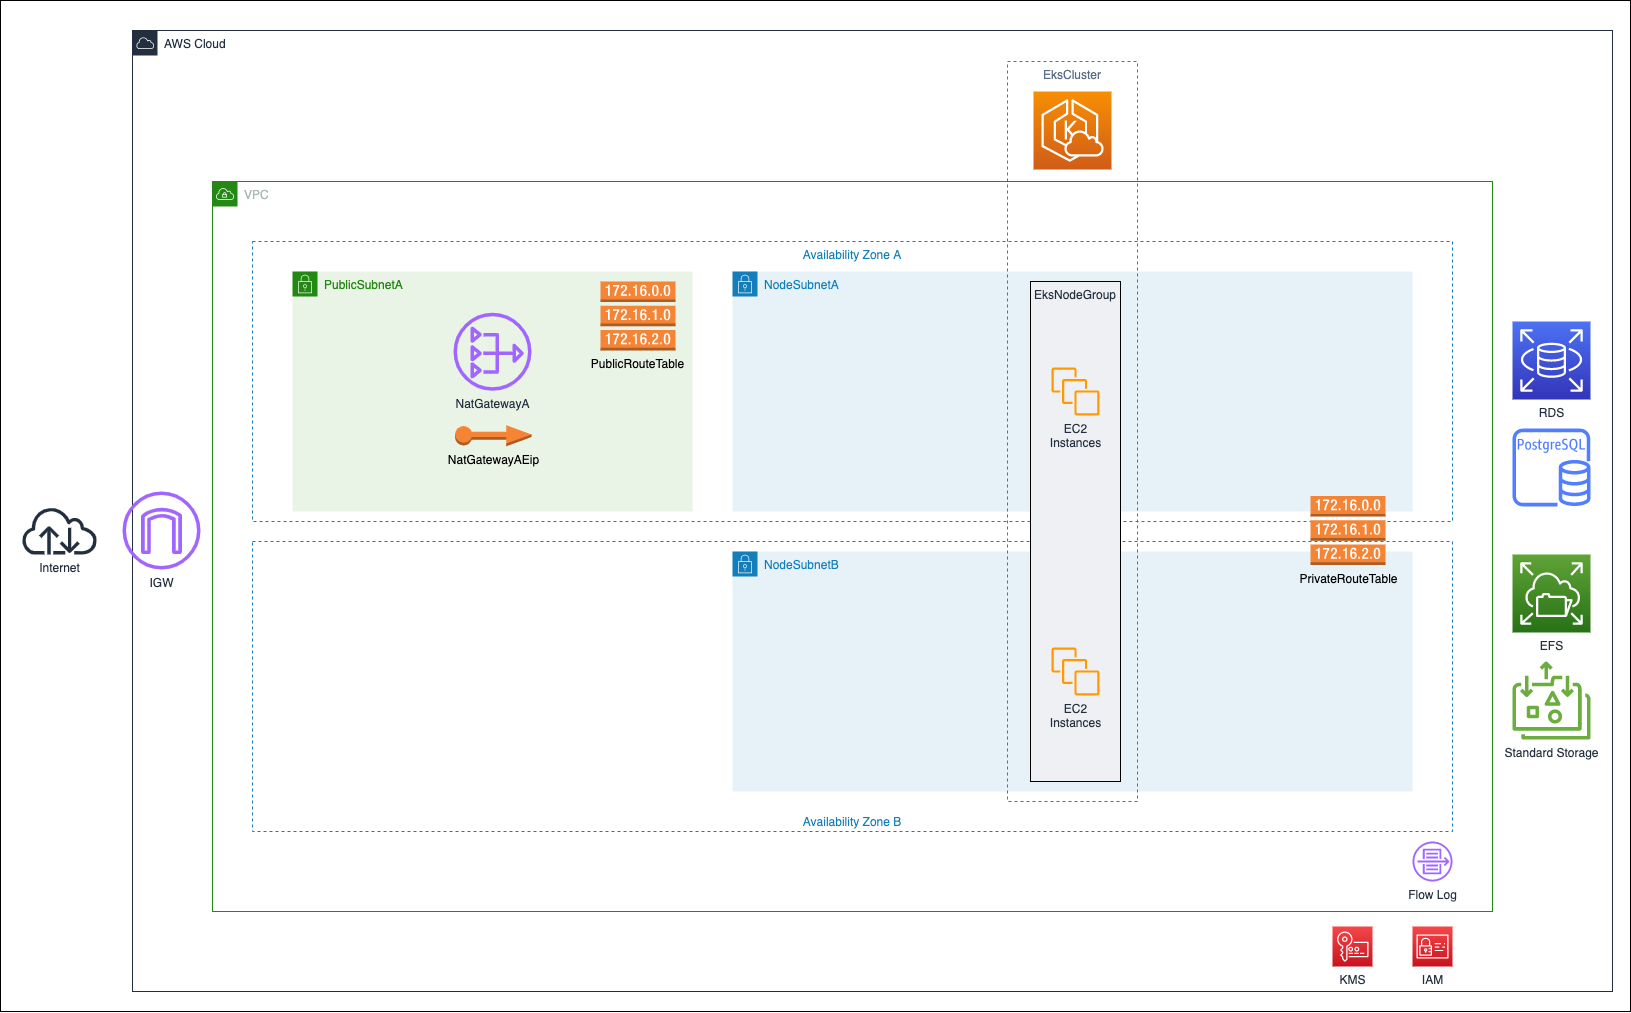

The diagram above was exported from draw.io. Its source (the exported page's mxGraphModel, read from the mxfile embedded in the PNG):
<mxGraphModel dx="2431" dy="1358" grid="1" gridSize="10" guides="1" tooltips="1" connect="1" arrows="1" fold="1" page="1" pageScale="1" pageWidth="1654" pageHeight="1169" math="0" shadow="0">
  <root>
    <mxCell id="0" />
    <mxCell id="1" parent="0" />
    <mxCell id="2" value="" style="rounded=0;whiteSpace=wrap;html=1;" vertex="1" parent="1">
      <mxGeometry x="12" y="79" width="1630" height="1011" as="geometry" />
    </mxCell>
    <mxCell id="3" value="AWS Cloud" style="points=[[0,0],[0.25,0],[0.5,0],[0.75,0],[1,0],[1,0.25],[1,0.5],[1,0.75],[1,1],[0.75,1],[0.5,1],[0.25,1],[0,1],[0,0.75],[0,0.5],[0,0.25]];outlineConnect=0;gradientColor=none;html=1;whiteSpace=wrap;fontSize=12;fontStyle=0;shape=mxgraph.aws4.group;grIcon=mxgraph.aws4.group_aws_cloud;strokeColor=#232F3E;fillColor=none;verticalAlign=top;align=left;spacingLeft=30;fontColor=#232F3E;dashed=0;" vertex="1" parent="1">
      <mxGeometry x="144" y="109" width="1480" height="961" as="geometry" />
    </mxCell>
    <mxCell id="4" value="Internet" style="outlineConnect=0;fontColor=#232F3E;gradientColor=none;fillColor=#232F3E;strokeColor=none;dashed=0;verticalLabelPosition=bottom;verticalAlign=top;align=center;html=1;fontSize=12;fontStyle=0;aspect=fixed;pointerEvents=1;shape=mxgraph.aws4.internet;" vertex="1" parent="1">
      <mxGeometry x="32" y="585" width="78" height="48" as="geometry" />
    </mxCell>
    <mxCell id="5" value="VPC" style="points=[[0,0],[0.25,0],[0.5,0],[0.75,0],[1,0],[1,0.25],[1,0.5],[1,0.75],[1,1],[0.75,1],[0.5,1],[0.25,1],[0,1],[0,0.75],[0,0.5],[0,0.25]];outlineConnect=0;gradientColor=none;html=1;whiteSpace=wrap;fontSize=12;fontStyle=0;shape=mxgraph.aws4.group;grIcon=mxgraph.aws4.group_vpc;strokeColor=#248814;fillColor=none;verticalAlign=top;align=left;spacingLeft=30;fontColor=#AAB7B8;dashed=0;" vertex="1" parent="1">
      <mxGeometry x="224" y="260" width="1280" height="730" as="geometry" />
    </mxCell>
    <mxCell id="6" value="Availability Zone A" style="fillColor=none;strokeColor=#147EBA;dashed=1;verticalAlign=top;fontStyle=0;fontColor=#147EBA;" vertex="1" parent="1">
      <mxGeometry x="264" y="320" width="1200" height="280" as="geometry" />
    </mxCell>
    <mxCell id="7" value="NodeSubnetA" style="points=[[0,0],[0.25,0],[0.5,0],[0.75,0],[1,0],[1,0.25],[1,0.5],[1,0.75],[1,1],[0.75,1],[0.5,1],[0.25,1],[0,1],[0,0.75],[0,0.5],[0,0.25]];outlineConnect=0;gradientColor=none;html=1;whiteSpace=wrap;fontSize=12;fontStyle=0;shape=mxgraph.aws4.group;grIcon=mxgraph.aws4.group_security_group;grStroke=0;strokeColor=#147EBA;fillColor=#E6F2F8;verticalAlign=top;align=left;spacingLeft=30;fontColor=#147EBA;dashed=0;" vertex="1" parent="1">
      <mxGeometry x="744" y="350" width="680" height="240" as="geometry" />
    </mxCell>
    <mxCell id="8" value="Availability Zone B" style="fillColor=none;strokeColor=#147EBA;dashed=1;verticalAlign=bottom;fontStyle=0;fontColor=#147EBA;" vertex="1" parent="1">
      <mxGeometry x="264" y="620" width="1200" height="290" as="geometry" />
    </mxCell>
    <mxCell id="9" value="IGW" style="outlineConnect=0;fontColor=#232F3E;gradientColor=none;fillColor=#A166FF;strokeColor=none;dashed=0;verticalLabelPosition=bottom;verticalAlign=top;align=center;html=1;fontSize=12;fontStyle=0;aspect=fixed;pointerEvents=1;shape=mxgraph.aws4.internet_gateway;" vertex="1" parent="1">
      <mxGeometry x="134" y="570" width="78" height="78" as="geometry" />
    </mxCell>
    <mxCell id="10" value="Flow Log" style="outlineConnect=0;fontColor=#232F3E;gradientColor=none;fillColor=#A166FF;strokeColor=none;dashed=0;verticalLabelPosition=bottom;verticalAlign=top;align=center;html=1;fontSize=12;fontStyle=0;aspect=fixed;pointerEvents=1;shape=mxgraph.aws4.flow_logs;" vertex="1" parent="1">
      <mxGeometry x="1424" y="920" width="40" height="40" as="geometry" />
    </mxCell>
    <mxCell id="11" value="PublicSubnetA" style="points=[[0,0],[0.25,0],[0.5,0],[0.75,0],[1,0],[1,0.25],[1,0.5],[1,0.75],[1,1],[0.75,1],[0.5,1],[0.25,1],[0,1],[0,0.75],[0,0.5],[0,0.25]];outlineConnect=0;gradientColor=none;html=1;whiteSpace=wrap;fontSize=12;fontStyle=0;shape=mxgraph.aws4.group;grIcon=mxgraph.aws4.group_security_group;grStroke=0;strokeColor=#248814;fillColor=#E9F3E6;verticalAlign=top;align=left;spacingLeft=30;fontColor=#248814;dashed=0;" vertex="1" parent="1">
      <mxGeometry x="304" y="350" width="400" height="240" as="geometry" />
    </mxCell>
    <mxCell id="12" value="NatGatewayA" style="outlineConnect=0;fontColor=#232F3E;gradientColor=none;fillColor=#A166FF;strokeColor=none;dashed=0;verticalLabelPosition=bottom;verticalAlign=top;align=center;html=1;fontSize=12;fontStyle=0;aspect=fixed;pointerEvents=1;shape=mxgraph.aws4.nat_gateway;" vertex="1" parent="1">
      <mxGeometry x="465" y="391.25" width="78" height="78" as="geometry" />
    </mxCell>
    <mxCell id="13" value="NodeSubnetB" style="points=[[0,0],[0.25,0],[0.5,0],[0.75,0],[1,0],[1,0.25],[1,0.5],[1,0.75],[1,1],[0.75,1],[0.5,1],[0.25,1],[0,1],[0,0.75],[0,0.5],[0,0.25]];outlineConnect=0;gradientColor=none;html=1;whiteSpace=wrap;fontSize=12;fontStyle=0;shape=mxgraph.aws4.group;grIcon=mxgraph.aws4.group_security_group;grStroke=0;strokeColor=#147EBA;fillColor=#E6F2F8;verticalAlign=top;align=left;spacingLeft=30;fontColor=#147EBA;dashed=0;" vertex="1" parent="1">
      <mxGeometry x="744" y="630" width="680" height="240" as="geometry" />
    </mxCell>
    <mxCell id="14" value="" style="outlineConnect=0;fontColor=#232F3E;gradientColor=none;fillColor=#527FFF;strokeColor=none;dashed=0;verticalLabelPosition=bottom;verticalAlign=top;align=center;html=1;fontSize=12;fontStyle=0;aspect=fixed;pointerEvents=1;shape=mxgraph.aws4.rds_postgresql_instance;" vertex="1" parent="1">
      <mxGeometry x="1524" y="507" width="78" height="78" as="geometry" />
    </mxCell>
    <mxCell id="15" value="KMS" style="points=[[0,0,0],[0.25,0,0],[0.5,0,0],[0.75,0,0],[1,0,0],[0,1,0],[0.25,1,0],[0.5,1,0],[0.75,1,0],[1,1,0],[0,0.25,0],[0,0.5,0],[0,0.75,0],[1,0.25,0],[1,0.5,0],[1,0.75,0]];outlineConnect=0;fontColor=#232F3E;gradientColor=#F54749;gradientDirection=north;fillColor=#C7131F;strokeColor=#ffffff;dashed=0;verticalLabelPosition=bottom;verticalAlign=top;align=center;html=1;fontSize=12;fontStyle=0;aspect=fixed;shape=mxgraph.aws4.resourceIcon;resIcon=mxgraph.aws4.key_management_service;" vertex="1" parent="1">
      <mxGeometry x="1344" y="1005" width="40" height="40" as="geometry" />
    </mxCell>
    <mxCell id="16" value="IAM" style="points=[[0,0,0],[0.25,0,0],[0.5,0,0],[0.75,0,0],[1,0,0],[0,1,0],[0.25,1,0],[0.5,1,0],[0.75,1,0],[1,1,0],[0,0.25,0],[0,0.5,0],[0,0.75,0],[1,0.25,0],[1,0.5,0],[1,0.75,0]];outlineConnect=0;fontColor=#232F3E;gradientColor=#F54749;gradientDirection=north;fillColor=#C7131F;strokeColor=#ffffff;dashed=0;verticalLabelPosition=bottom;verticalAlign=top;align=center;html=1;fontSize=12;fontStyle=0;aspect=fixed;shape=mxgraph.aws4.resourceIcon;resIcon=mxgraph.aws4.identity_and_access_management;" vertex="1" parent="1">
      <mxGeometry x="1424" y="1005" width="40" height="40" as="geometry" />
    </mxCell>
    <mxCell id="17" value="EFS" style="points=[[0,0,0],[0.25,0,0],[0.5,0,0],[0.75,0,0],[1,0,0],[0,1,0],[0.25,1,0],[0.5,1,0],[0.75,1,0],[1,1,0],[0,0.25,0],[0,0.5,0],[0,0.75,0],[1,0.25,0],[1,0.5,0],[1,0.75,0]];outlineConnect=0;fontColor=#232F3E;gradientColor=#60A337;gradientDirection=north;fillColor=#277116;strokeColor=#ffffff;dashed=0;verticalLabelPosition=bottom;verticalAlign=top;align=center;html=1;fontSize=12;fontStyle=0;aspect=fixed;shape=mxgraph.aws4.resourceIcon;resIcon=mxgraph.aws4.elastic_file_system;" vertex="1" parent="1">
      <mxGeometry x="1524" y="633" width="78" height="78" as="geometry" />
    </mxCell>
    <mxCell id="18" value="Standard Storage" style="outlineConnect=0;fontColor=#232F3E;gradientColor=none;fillColor=#6CAE3E;strokeColor=none;dashed=0;verticalLabelPosition=bottom;verticalAlign=top;align=center;html=1;fontSize=12;fontStyle=0;aspect=fixed;pointerEvents=1;shape=mxgraph.aws4.elastic_file_system_standard;" vertex="1" parent="1">
      <mxGeometry x="1524" y="740" width="78" height="78" as="geometry" />
    </mxCell>
    <mxCell id="19" value="RDS" style="points=[[0,0,0],[0.25,0,0],[0.5,0,0],[0.75,0,0],[1,0,0],[0,1,0],[0.25,1,0],[0.5,1,0],[0.75,1,0],[1,1,0],[0,0.25,0],[0,0.5,0],[0,0.75,0],[1,0.25,0],[1,0.5,0],[1,0.75,0]];outlineConnect=0;fontColor=#232F3E;gradientColor=#4D72F3;gradientDirection=north;fillColor=#3334B9;strokeColor=#ffffff;dashed=0;verticalLabelPosition=bottom;verticalAlign=top;align=center;html=1;fontSize=12;fontStyle=0;aspect=fixed;shape=mxgraph.aws4.resourceIcon;resIcon=mxgraph.aws4.rds;" vertex="1" parent="1">
      <mxGeometry x="1524" y="400" width="78" height="78" as="geometry" />
    </mxCell>
    <mxCell id="20" value="EksCluster" style="fillColor=none;strokeColor=#5A6C86;dashed=1;verticalAlign=top;fontStyle=0;fontColor=#5A6C86;" vertex="1" parent="1">
      <mxGeometry x="1019" y="140" width="130" height="740" as="geometry" />
    </mxCell>
    <mxCell id="21" value="EksNodeGroup" style="fillColor=#EFF0F3;dashed=0;verticalAlign=top;fontStyle=0;fontColor=#232F3D;" vertex="1" parent="1">
      <mxGeometry x="1042" y="360" width="90" height="500" as="geometry" />
    </mxCell>
    <mxCell id="22" value="EC2&lt;br&gt;Instances" style="outlineConnect=0;fontColor=#232F3E;gradientColor=none;fillColor=#FF9900;strokeColor=none;dashed=0;verticalLabelPosition=bottom;verticalAlign=top;align=center;html=1;fontSize=12;fontStyle=0;aspect=fixed;pointerEvents=1;shape=mxgraph.aws4.instances;" vertex="1" parent="1">
      <mxGeometry x="1063" y="446" width="48" height="48" as="geometry" />
    </mxCell>
    <mxCell id="23" value="EC2&lt;br&gt;Instances" style="outlineConnect=0;fontColor=#232F3E;gradientColor=none;fillColor=#FF9900;strokeColor=none;dashed=0;verticalLabelPosition=bottom;verticalAlign=top;align=center;html=1;fontSize=12;fontStyle=0;aspect=fixed;pointerEvents=1;shape=mxgraph.aws4.instances;" vertex="1" parent="1">
      <mxGeometry x="1063" y="726" width="48" height="48" as="geometry" />
    </mxCell>
    <mxCell id="24" value="" style="points=[[0,0,0],[0.25,0,0],[0.5,0,0],[0.75,0,0],[1,0,0],[0,1,0],[0.25,1,0],[0.5,1,0],[0.75,1,0],[1,1,0],[0,0.25,0],[0,0.5,0],[0,0.75,0],[1,0.25,0],[1,0.5,0],[1,0.75,0]];outlineConnect=0;fontColor=#232F3E;gradientColor=#F78E04;gradientDirection=north;fillColor=#D05C17;strokeColor=#ffffff;dashed=0;verticalLabelPosition=bottom;verticalAlign=top;align=center;html=1;fontSize=12;fontStyle=0;aspect=fixed;shape=mxgraph.aws4.resourceIcon;resIcon=mxgraph.aws4.eks_cloud;" vertex="1" parent="1">
      <mxGeometry x="1045" y="170" width="78" height="78" as="geometry" />
    </mxCell>
    <mxCell id="25" value="PublicRouteTable" style="outlineConnect=0;dashed=0;verticalLabelPosition=bottom;verticalAlign=top;align=center;html=1;shape=mxgraph.aws3.route_table;fillColor=#F58536;gradientColor=none;strokeColor=#000000;" vertex="1" parent="1">
      <mxGeometry x="612" y="360" width="75" height="69" as="geometry" />
    </mxCell>
    <mxCell id="26" value="PrivateRouteTable" style="outlineConnect=0;dashed=0;verticalLabelPosition=bottom;verticalAlign=top;align=center;html=1;shape=mxgraph.aws3.route_table;fillColor=#F58536;gradientColor=none;strokeColor=#000000;" vertex="1" parent="1">
      <mxGeometry x="1322" y="574.5" width="75" height="69" as="geometry" />
    </mxCell>
    <mxCell id="27" value="NatGatewayAEip" style="outlineConnect=0;dashed=0;verticalLabelPosition=bottom;verticalAlign=top;align=center;html=1;shape=mxgraph.aws3.elastic_ip;fillColor=#F58534;gradientColor=none;strokeColor=#000000;" vertex="1" parent="1">
      <mxGeometry x="466.5" y="503.75" width="76.5" height="21" as="geometry" />
    </mxCell>
  </root>
</mxGraphModel>